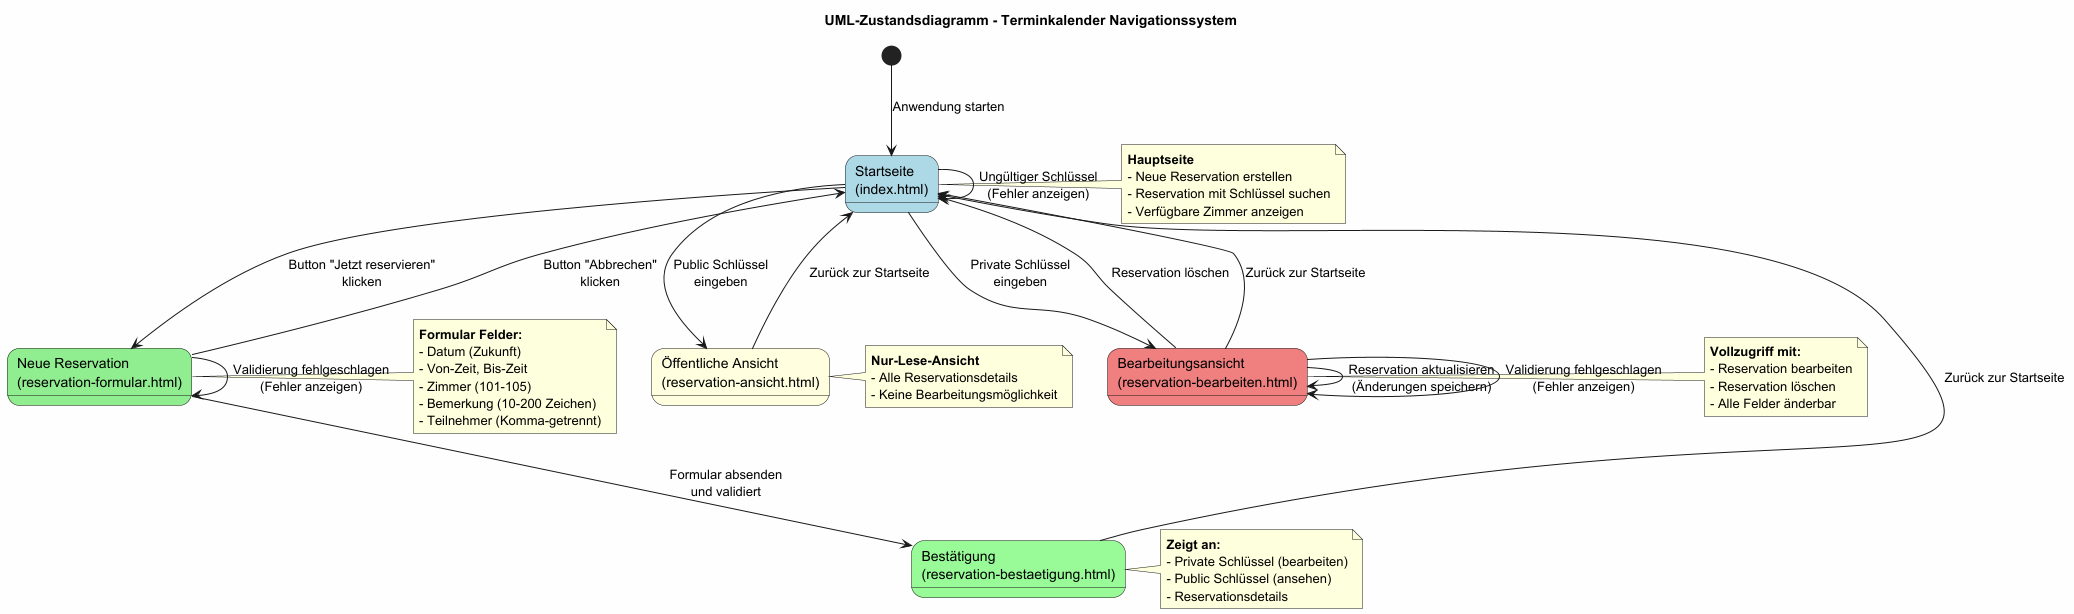

The diagram above was rendered by PlantUML. Its source (embedded in the PNG):
@startuml Zustandsdiagramm_Terminkalender

title UML-Zustandsdiagramm - Terminkalender Navigationssystem
skinparam backgroundColor #FEFEFE
skinparam state {
  BackgroundColor<<home>> LightBlue
  BackgroundColor<<form>> LightGreen
  BackgroundColor<<success>> PaleGreen
  BackgroundColor<<view>> LightYellow
  BackgroundColor<<edit>> LightCoral
}

[*] --> Startseite : Anwendung starten

state "Startseite\n(index.html)" as Startseite <<home>>
state "Neue Reservation\n(reservation-formular.html)" as NeueReservation <<form>>
state "Bestätigung\n(reservation-bestaetigung.html)" as Bestaetigung <<success>>
state "Öffentliche Ansicht\n(reservation-ansicht.html)" as OeffentlicheAnsicht <<view>>
state "Bearbeitungsansicht\n(reservation-bearbeiten.html)" as Bearbeitungsansicht <<edit>>

Startseite --> NeueReservation : Button "Jetzt reservieren"\nklicken
NeueReservation --> Startseite : Button "Abbrechen"\nklicken

NeueReservation --> NeueReservation : Validierung fehlgeschlagen\n(Fehler anzeigen)
NeueReservation --> Bestaetigung : Formular absenden\nund validiert

Bestaetigung --> Startseite : Zurück zur Startseite

Startseite --> OeffentlicheAnsicht : Public Schlüssel\neingeben
Startseite --> Bearbeitungsansicht : Private Schlüssel\neingeben

Startseite --> Startseite : Ungültiger Schlüssel\n(Fehler anzeigen)

OeffentlicheAnsicht --> Startseite : Zurück zur Startseite

Bearbeitungsansicht --> Startseite : Reservation löschen
Bearbeitungsansicht --> Bearbeitungsansicht : Reservation aktualisieren\n(Änderungen speichern)
Bearbeitungsansicht --> Bearbeitungsansicht : Validierung fehlgeschlagen\n(Fehler anzeigen)
Bearbeitungsansicht --> Startseite : Zurück zur Startseite

note right of Startseite
  **Hauptseite**
  - Neue Reservation erstellen
  - Reservation mit Schlüssel suchen
  - Verfügbare Zimmer anzeigen
end note

note right of NeueReservation
  **Formular Felder:**
  - Datum (Zukunft)
  - Von-Zeit, Bis-Zeit
  - Zimmer (101-105)
  - Bemerkung (10-200 Zeichen)
  - Teilnehmer (Komma-getrennt)
end note

note right of Bestaetigung
  **Zeigt an:**
  - Private Schlüssel (bearbeiten)
  - Public Schlüssel (ansehen)
  - Reservationsdetails
end note

note right of OeffentlicheAnsicht
  **Nur-Lese-Ansicht**
  - Alle Reservationsdetails
  - Keine Bearbeitungsmöglichkeit
end note

note right of Bearbeitungsansicht
  **Vollzugriff mit:**
  - Reservation bearbeiten
  - Reservation löschen
  - Alle Felder änderbar
end note

@enduml